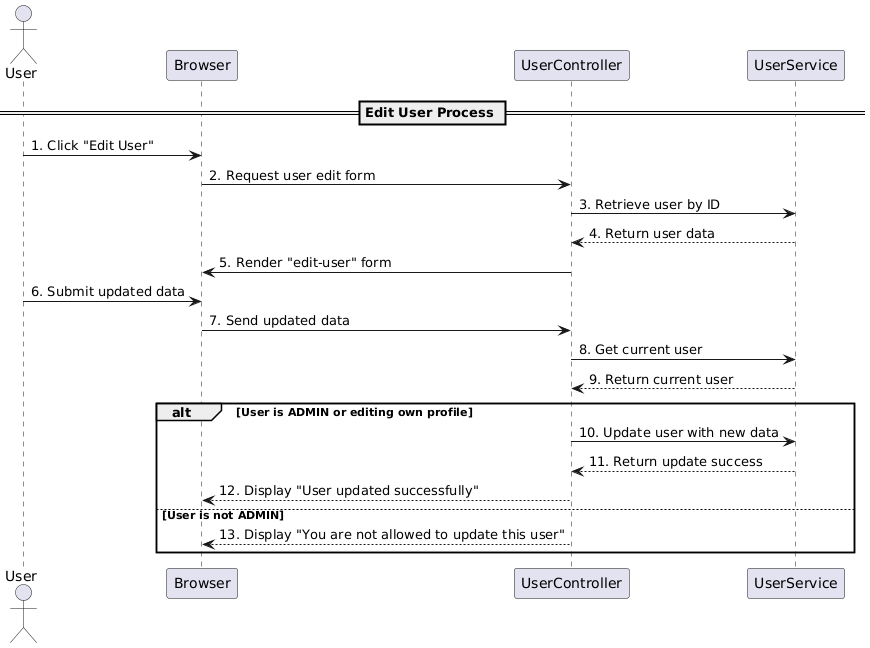

The diagram above was rendered by PlantUML. Its source (embedded in the PNG):
@startuml
actor User
participant Browser
participant UserController
participant UserService

== Edit User Process ==
User -> Browser: 1. Click "Edit User"
Browser -> UserController: 2. Request user edit form
UserController -> UserService: 3. Retrieve user by ID
UserService --> UserController: 4. Return user data
UserController -> Browser: 5. Render "edit-user" form

User -> Browser: 6. Submit updated data
Browser -> UserController: 7. Send updated data
UserController -> UserService: 8. Get current user
UserService --> UserController: 9. Return current user

alt User is ADMIN or editing own profile
    UserController -> UserService: 10. Update user with new data
    UserService --> UserController: 11. Return update success
    UserController --> Browser: 12. Display "User updated successfully"
else User is not ADMIN
    UserController --> Browser: 13. Display "You are not allowed to update this user"
end
@enduml